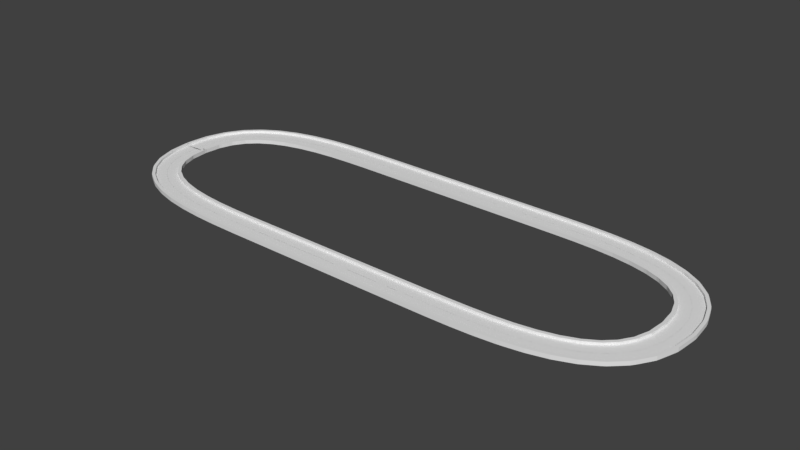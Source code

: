 # Source: Test.blend  (saved by Blender 2.77.0; exported with 4.5.12 LTS)
import bpy
from mathutils import Matrix  # noqa: F401  (used for matrix-valued properties, if any)

bpy.ops.wm.read_factory_settings(use_empty=True)
scene = bpy.context.scene
scene.name = 'Scene'

# ---- collections
col_collection_1 = bpy.data.collections.new('Collection 1'); scene.collection.children.link(col_collection_1)

# ---- materials (node trees are filled in below, after node groups)
mat_material = bpy.data.materials.new('Material')
mat_material.alpha_threshold = 0.0
mat_material.use_transparent_shadow = False
mat_material.roughness = 0.5
mat_material.line_color = (0.0, 0.0, 0.0, 1.0)

# ---- material node trees

# ---- world
world_world = bpy.data.worlds.new('World'); scene.world = world_world
world_world.color = (0.05088, 0.05088, 0.05088)
world_world.use_sun_shadow = False
world_world.sun_shadow_jitter_overblur = 0.0
world_world.cycles.sampling_method = 'MANUAL'

# ---- meshes
me_cube = bpy.data.meshes.new('Cube')
me_cube.from_pydata([(1.0, 1.022, -0.9619), (-1.0, 1.022, -0.9619), (1.0, 7.67, -0.7619), (-1.0, 7.67, -0.7619), (-1.0, 0.0, -0.9619), (-1.0, 5.959, 0.1), (1.0, 0.0, -0.9619), (1.0, 5.959, 0.1), (1.0, 7.67, 0.4), (-1.0, 7.67, 0.4), (-1.0, 5.959, 0.4), (1.0, 5.959, 0.4), (1.0, -0.02882, 0.1), (-1.0, -0.02882, 0.1), (1.0, 7.67, 1.4), (-1.0, 7.67, 1.4), (-1.0, 5.959, 1.4), (1.0, 5.959, 1.4)], [], [(2, 0, 1, 3), (0, 6, 4, 1), (5, 7, 11, 10), (2, 3, 9, 8), (7, 5, 13, 12), (14, 15, 16, 17), (8, 9, 15, 14), (10, 11, 17, 16)])
me_cube.materials.append(mat_material)
me_cube.use_remesh_preserve_volume = False
me_cube.use_remesh_preserve_attributes = False
me_cube.use_mirror_vertex_groups = False
me_cube.update()

# ---- curves / text
cu_beziercurve = bpy.data.curves.new('BezierCurve', 'CURVE')
cu_beziercurve.dimensions = '3D'
_sp = cu_beziercurve.splines.new('BEZIER'); _sp.bezier_points.add(5)
_sp.bezier_points.foreach_set('co', [-100.0, 100.0, 0.0, 100.0, 100.0, 0.0, 300.0, 0.0, 0.0, 100.0, -100.0, 0.0, -100.0, -100.0, 0.0, -300.0, 0.0, 0.0])
_sp.bezier_points.foreach_set('handle_left', [-190.0, 100.0, 0.0, -6.866e-05, 100.0, 0.0, 300.0, 100.0, 0.0, 190.0, -100.0, 0.0, 7.629e-06, -100.0, 0.0, -300.0, -100.0, 0.0])
_sp.bezier_points.foreach_set('handle_right', [-1.526e-05, 100.0, 0.0, 190.0, 100.0, 0.0, 300.0, -100.0, 0.0, 1.526e-05, -100.0, 0.0, -190.0, -100.0, 0.0, -300.0, 100.0, 0.0])
for _p, _l, _r in zip(_sp.bezier_points, ['ALIGNED', 'ALIGNED', 'ALIGNED', 'ALIGNED', 'ALIGNED', 'ALIGNED'], ['ALIGNED', 'ALIGNED', 'ALIGNED', 'ALIGNED', 'ALIGNED', 'ALIGNED']): _p.handle_left_type = _l; _p.handle_right_type = _r
_sp.order_u = 0
_sp.order_v = 0
_sp.use_cyclic_u = True
cu_beziercurve.use_path = True
cu_beziercurve.use_path_clamp = True
cu_beziercurve.bevel_resolution = 0
cu_beziercurve.fill_mode = 'HALF'

# ---- objects
ob_beziercurve = bpy.data.objects.new('BezierCurve', cu_beziercurve)
ob_track = bpy.data.objects.new('Track', me_cube)

# ---- transforms, parenting, visibility, modifiers, constraints
ob_beziercurve.location = (0.0, 1.0, 0.0)
ob_beziercurve.scale = (0.5, 0.5, 0.5)
ob_beziercurve.lineart.crease_threshold = 0.0
ob_track.location = (0.0, 0.0, 0.0)
ob_track.lock_rotations_4d = False
ob_track.empty_display_type = 'ARROWS'
ob_track.lineart.crease_threshold = 0.0
_m = ob_track.modifiers.new('Mirror', 'MIRROR')
_m.use_axis = (False, True, False)
_m.use_clip = True
_m = ob_track.modifiers.new('Array', 'ARRAY')
_m.fit_type = 'FIT_CURVE'
_m.curve = ob_beziercurve
_m.constant_offset_displace = (0.0, 0.0, 0.0)
_m = ob_track.modifiers.new('Curve', 'CURVE')
_m.object = ob_beziercurve

# ---- collection membership
col_collection_1.objects.link(ob_beziercurve)
col_collection_1.objects.link(ob_track)

# ---- scene / render settings (as saved in the file)
scene.frame_start = 1; scene.frame_end = 250; scene.frame_set(1)
scene.render.engine = 'BLENDER_EEVEE_NEXT'
scene.render.resolution_percentage = 50
scene.render.dither_intensity = 0.0
scene.cycles.use_denoising = False
scene.cycles.samples = 128
scene.cycles.sampling_pattern = 'TABULATED_SOBOL'
scene.cycles.light_sampling_threshold = 0.0
scene.cycles.use_adaptive_sampling = False
scene.cycles.use_light_tree = False
scene.cycles.blur_glossy = 0.0
scene.cycles.sample_clamp_indirect = 0.0
scene.view_settings.view_transform = 'Standard'
bpy.context.view_layer.update()

# ---- added for rendering (the .blend has no active camera and no usable light): camera, sun
cam_auto = bpy.data.cameras.new('AutoCamera')
cam_auto.lens = 50.0
cam_auto.sensor_width = 36.0
cam_auto.clip_end = 5409.76
ob_auto_camera = bpy.data.objects.new('AutoCamera', cam_auto)
scene.collection.objects.link(ob_auto_camera)
ob_auto_camera.location = (308.227, -368.899, 246.819)
ob_auto_camera.rotation_euler = (1.09748, -7.21219e-08, 0.694738)
scene.camera = ob_auto_camera
light_auto_sun = bpy.data.lights.new('AutoSun', 'SUN')
light_auto_sun.energy = 3.0
light_auto_sun.angle = 0.0523599
ob_auto_sun = bpy.data.objects.new('AutoSun', light_auto_sun)
scene.collection.objects.link(ob_auto_sun)
ob_auto_sun.rotation_euler = (0.872665, 0.174533, 0.523599)
bpy.context.view_layer.update()
